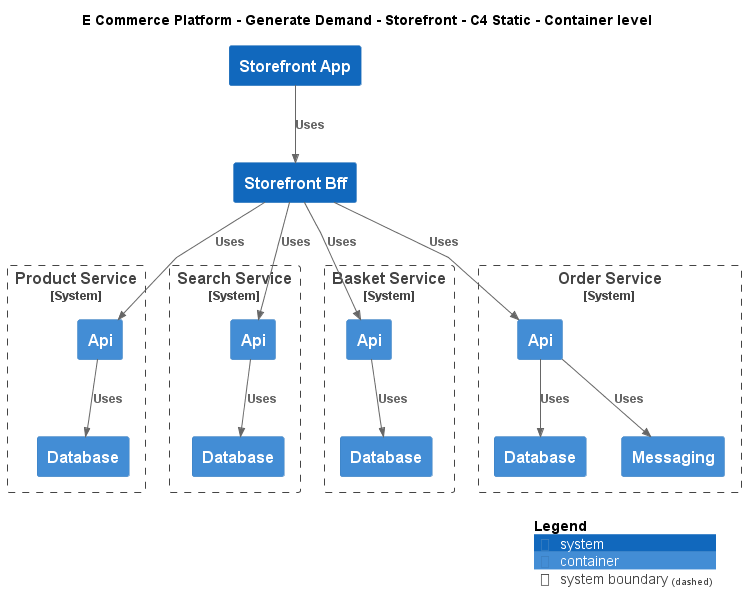

The diagram above was rendered by PlantUML. Its source (embedded in the PNG):
@startuml
!include ..\..\..\..\.c4s\C4_Container.puml

AddElementTag("c4interflow:lifecycle:new", $bgColor=green, $fontColor=#ffffff, $borderColor=green, $shadowing="False")
AddElementTag("c4interflow:lifecycle:changed", $bgColor=orange, $fontColor=#ffffff, $borderColor=orange, $shadowing="False")
AddElementTag("c4interflow:lifecycle:removed", $bgColor=red, $fontColor=#ffffff, $borderColor=red, $shadowing="False")

AddRelTag("c4interflow:lifecycle:new", $textColor=green, $lineColor=green)
AddRelTag("c4interflow:lifecycle:changed", $textColor=orange, $lineColor=orange)
AddRelTag("c4interflow:lifecycle:removed", $textColor=red, $lineColor=red)

SHOW_PERSON_PORTRAIT()
LAYOUT_TOP_DOWN()

skinparam linetype polyline

title E Commerce Platform - Generate Demand - Storefront - C4 Static - Container level

System(ECommercePlatform.GenerateDemand.Storefront.SoftwareSystems.StorefrontApp, "Storefront App", "")
System(ECommercePlatform.GenerateDemand.Storefront.SoftwareSystems.StorefrontBff, "Storefront Bff", "")

System_Boundary(ECommercePlatform.CreateProduct.ProductInformationManagement.SoftwareSystems.ProductService, "Product Service") {
    Container(ECommercePlatform.CreateProduct.ProductInformationManagement.SoftwareSystems.ProductService.Containers.Api, "Api", "", "")
    Container(ECommercePlatform.CreateProduct.ProductInformationManagement.SoftwareSystems.ProductService.Containers.Database, "Database", "", "")
}

System_Boundary(ECommercePlatform.GenerateDemand.SearchAndBrowse.SoftwareSystems.SearchService, "Search Service") {
    Container(ECommercePlatform.GenerateDemand.SearchAndBrowse.SoftwareSystems.SearchService.Containers.Api, "Api", "", "")
    Container(ECommercePlatform.GenerateDemand.SearchAndBrowse.SoftwareSystems.SearchService.Containers.Database, "Database", "", "")
}

System_Boundary(ECommercePlatform.GenerateDemand.Basket.SoftwareSystems.BasketService, "Basket Service") {
    Container(ECommercePlatform.GenerateDemand.Basket.SoftwareSystems.BasketService.Containers.Api, "Api", "", "")
    Container(ECommercePlatform.GenerateDemand.Basket.SoftwareSystems.BasketService.Containers.Database, "Database", "", "")
}

System_Boundary(ECommercePlatform.GenerateDemand.OrderManagement.SoftwareSystems.OrderService, "Order Service") {
    Container(ECommercePlatform.GenerateDemand.OrderManagement.SoftwareSystems.OrderService.Containers.Api, "Api", "", "")
    Container(ECommercePlatform.GenerateDemand.OrderManagement.SoftwareSystems.OrderService.Containers.Database, "Database", "", "")
    Container(ECommercePlatform.GenerateDemand.OrderManagement.SoftwareSystems.OrderService.Containers.Messaging, "Messaging", "", "")
}

Rel(ECommercePlatform.GenerateDemand.Storefront.SoftwareSystems.StorefrontApp, ECommercePlatform.GenerateDemand.Storefront.SoftwareSystems.StorefrontBff, "Uses")
Rel(ECommercePlatform.GenerateDemand.Storefront.SoftwareSystems.StorefrontBff, ECommercePlatform.CreateProduct.ProductInformationManagement.SoftwareSystems.ProductService.Containers.Api, "Uses")
Rel(ECommercePlatform.CreateProduct.ProductInformationManagement.SoftwareSystems.ProductService.Containers.Api, ECommercePlatform.CreateProduct.ProductInformationManagement.SoftwareSystems.ProductService.Containers.Database, "Uses")
Rel(ECommercePlatform.GenerateDemand.Storefront.SoftwareSystems.StorefrontBff, ECommercePlatform.GenerateDemand.SearchAndBrowse.SoftwareSystems.SearchService.Containers.Api, "Uses")
Rel(ECommercePlatform.GenerateDemand.SearchAndBrowse.SoftwareSystems.SearchService.Containers.Api, ECommercePlatform.GenerateDemand.SearchAndBrowse.SoftwareSystems.SearchService.Containers.Database, "Uses")
Rel(ECommercePlatform.GenerateDemand.Storefront.SoftwareSystems.StorefrontBff, ECommercePlatform.GenerateDemand.Basket.SoftwareSystems.BasketService.Containers.Api, "Uses")
Rel(ECommercePlatform.GenerateDemand.Basket.SoftwareSystems.BasketService.Containers.Api, ECommercePlatform.GenerateDemand.Basket.SoftwareSystems.BasketService.Containers.Database, "Uses")
Rel(ECommercePlatform.GenerateDemand.Storefront.SoftwareSystems.StorefrontBff, ECommercePlatform.GenerateDemand.OrderManagement.SoftwareSystems.OrderService.Containers.Api, "Uses")
Rel(ECommercePlatform.GenerateDemand.OrderManagement.SoftwareSystems.OrderService.Containers.Api, ECommercePlatform.GenerateDemand.OrderManagement.SoftwareSystems.OrderService.Containers.Database, "Uses")
Rel(ECommercePlatform.GenerateDemand.OrderManagement.SoftwareSystems.OrderService.Containers.Api, ECommercePlatform.GenerateDemand.OrderManagement.SoftwareSystems.OrderService.Containers.Messaging, "Uses")


SHOW_LEGEND()
@enduml